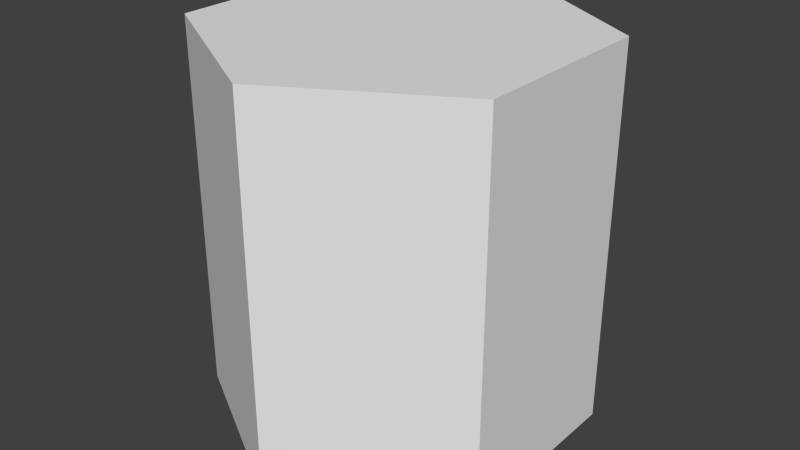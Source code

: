 # Source: hex_tile.blend  (saved by Blender 2.75.0; exported with 4.5.12 LTS)
import bpy
from mathutils import Matrix  # noqa: F401  (used for matrix-valued properties, if any)

bpy.ops.wm.read_factory_settings(use_empty=True)
scene = bpy.context.scene
scene.name = 'Scene'

# ---- collections
col_collection_1 = bpy.data.collections.new('Collection 1'); scene.collection.children.link(col_collection_1)

# ---- world
world_world = bpy.data.worlds.new('World'); scene.world = world_world
world_world.color = (0.05088, 0.05088, 0.05088)
world_world.use_sun_shadow = False
world_world.sun_shadow_jitter_overblur = 0.0
world_world.cycles.sampling_method = 'MANUAL'
world_world.cycles.sample_map_resolution = 256

# ---- meshes
me_cylinder = bpy.data.meshes.new('Cylinder')
me_cylinder.from_pydata([(0.0, 1.0, -1.0), (0.0, 1.0, 1.0), (0.866, 0.5, -1.0), (0.866, 0.5, 1.0), (0.866, -0.5, -1.0), (0.866, -0.5, 1.0), (-8.742e-08, -1.0, -1.0), (-8.742e-08, -1.0, 1.0), (-0.866, -0.5, -1.0), (-0.866, -0.5, 1.0), (-0.866, 0.5, -1.0), (-0.866, 0.5, 1.0)], [], [(0, 1, 3, 2), (2, 3, 5, 4), (4, 5, 7, 6), (6, 7, 9, 8), (3, 1, 11, 9, 7, 5), (10, 11, 1, 0), (8, 9, 11, 10), (0, 2, 4, 6, 8, 10)])
_uv = me_cylinder.uv_layers.new(name='UVMap')
_uv.uv.foreach_set('vector', [0.9752, 0.6379, 0.5725, 0.6379, 0.5725, 0.2351, 0.9752, 0.2351, 0.9752, 0.6379, 0.5725, 0.6379, 0.5725, 0.2351, 0.9752, 0.2351, 0.9752, 0.6379, 0.5725, 0.6379, 0.5725, 0.2351, 0.9752, 0.2351, 0.9752, 0.6379, 0.5725, 0.6379, 0.5725, 0.2351, 0.9752, 0.2351, 0.2228, 0.487, 0.4244, 0.3707, 0.4244, 0.138, 0.2228, 0.0216, 0.02128, 0.138, 0.02128, 0.3707, 0.9752, 0.6379, 0.5725, 0.6379, 0.5725, 0.2351, 0.9752, 0.2351, 0.9752, 0.6379, 0.5725, 0.6379, 0.5725, 0.2351, 0.9752, 0.2351, 0.2228, 0.487, 0.4244, 0.3707, 0.4244, 0.138, 0.2228, 0.0216, 0.02128, 0.138, 0.02128, 0.3707])
me_cylinder.use_remesh_preserve_volume = False
me_cylinder.use_remesh_preserve_attributes = False
me_cylinder.use_mirror_vertex_groups = False
me_cylinder.update()

# ---- objects
ob_cylinder = bpy.data.objects.new('Cylinder', me_cylinder)

# ---- transforms, parenting, visibility, modifiers, constraints
ob_cylinder.location = (0.0, 0.0, 0.0)
ob_cylinder.lineart.crease_threshold = 0.0

# ---- collection membership
col_collection_1.objects.link(ob_cylinder)

# ---- scene / render settings (as saved in the file)
scene.frame_start = 1; scene.frame_end = 250; scene.frame_set(1)
scene.render.engine = 'BLENDER_EEVEE_NEXT'
scene.render.resolution_percentage = 50
scene.render.dither_intensity = 0.0
scene.cycles.use_denoising = False
scene.cycles.samples = 10
scene.cycles.sampling_pattern = 'TABULATED_SOBOL'
scene.cycles.light_sampling_threshold = 0.0
scene.cycles.use_adaptive_sampling = False
scene.cycles.use_light_tree = False
scene.cycles.blur_glossy = 0.0
scene.cycles.pixel_filter_type = 'GAUSSIAN'
scene.cycles.sample_clamp_indirect = 0.0
scene.view_settings.view_transform = 'Standard'
bpy.context.view_layer.update()

# ---- added for rendering (the .blend has no active camera and no usable light): camera, sun
cam_auto = bpy.data.cameras.new('AutoCamera')
cam_auto.lens = 50.0
cam_auto.sensor_width = 36.0
cam_auto.clip_end = 1000.0
ob_auto_camera = bpy.data.objects.new('AutoCamera', cam_auto)
scene.collection.objects.link(ob_auto_camera)
ob_auto_camera.location = (3.06862, -3.68235, 2.4549)
ob_auto_camera.rotation_euler = (1.09748, -7.21219e-08, 0.694738)
scene.camera = ob_auto_camera
light_auto_sun = bpy.data.lights.new('AutoSun', 'SUN')
light_auto_sun.energy = 3.0
light_auto_sun.angle = 0.0523599
ob_auto_sun = bpy.data.objects.new('AutoSun', light_auto_sun)
scene.collection.objects.link(ob_auto_sun)
ob_auto_sun.rotation_euler = (0.872665, 0.174533, 0.523599)
bpy.context.view_layer.update()
